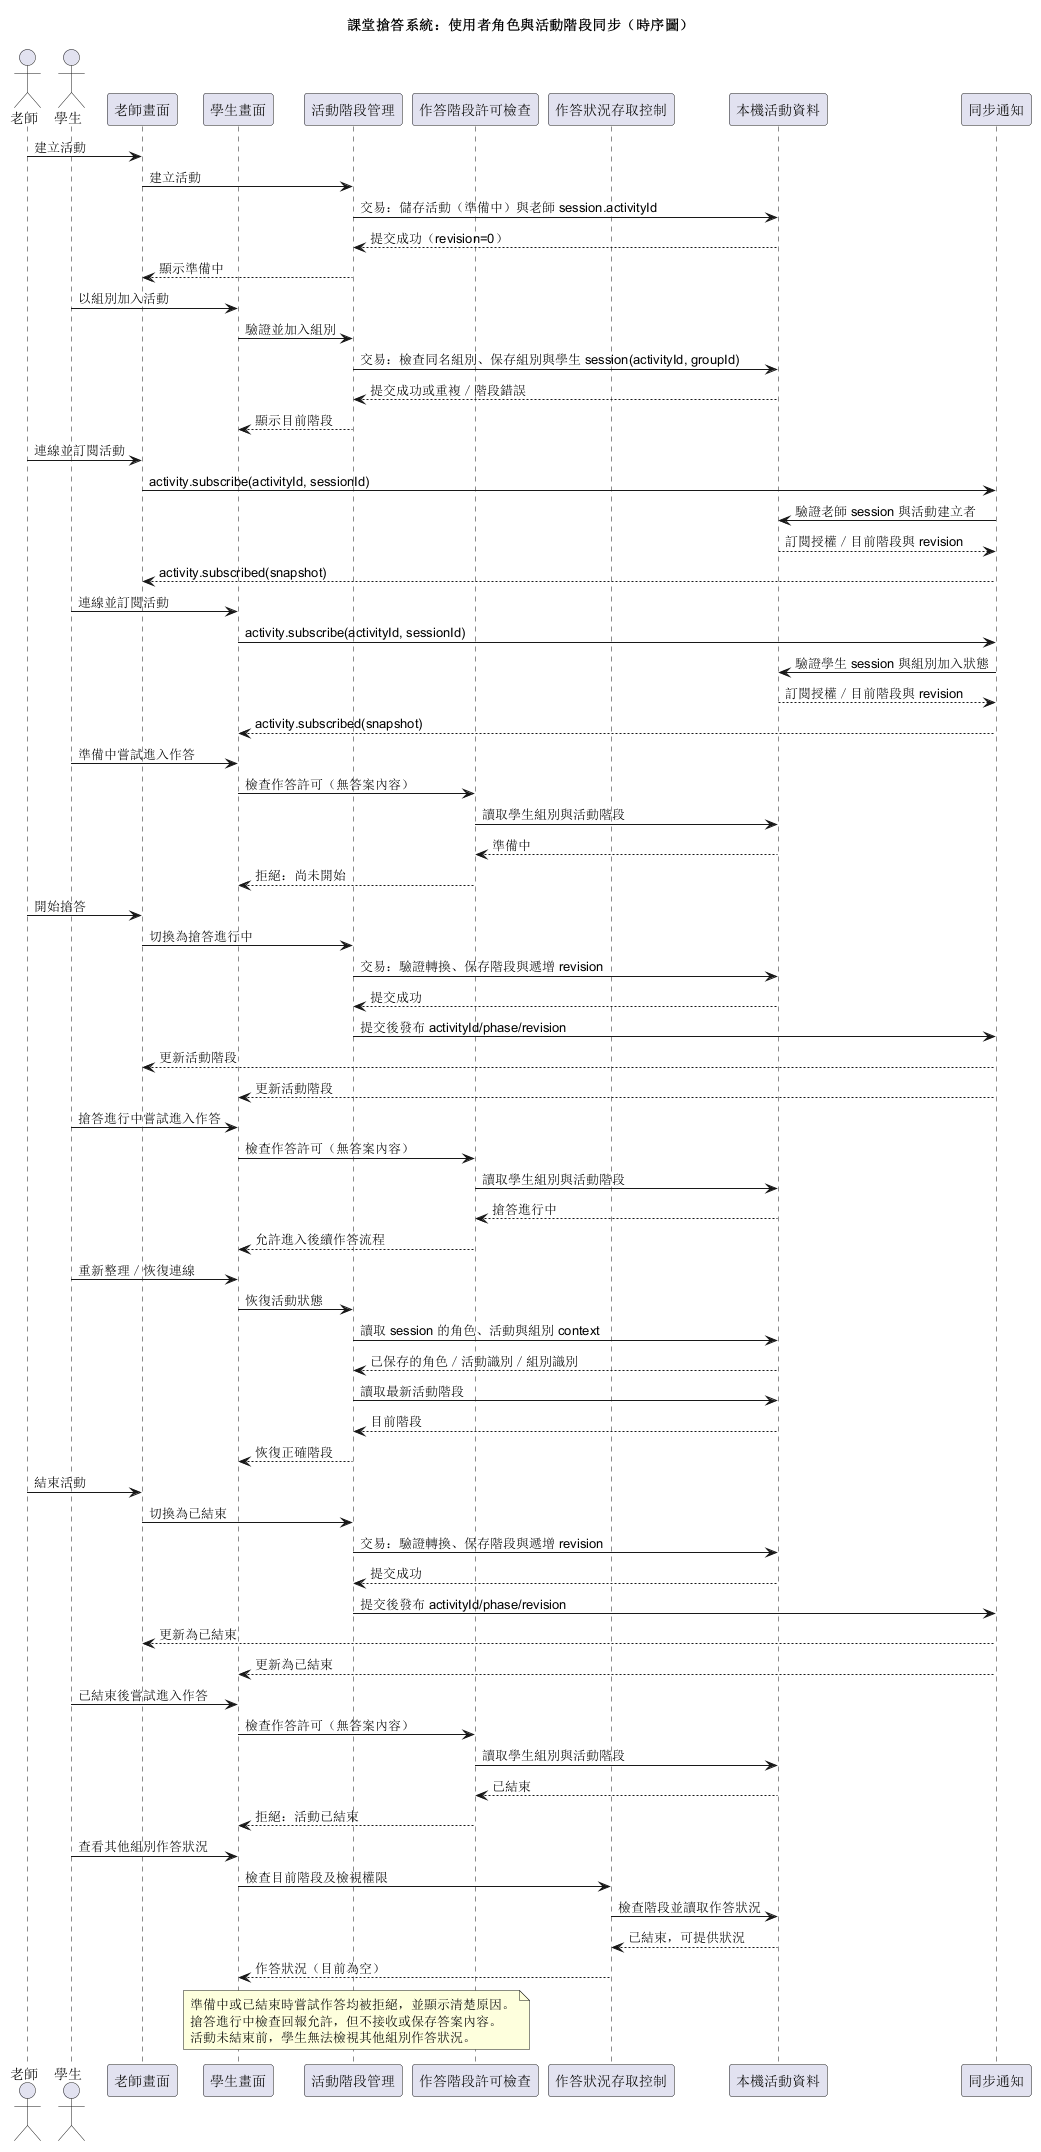

The diagram above was rendered by PlantUML. Its source (embedded in the PNG):
@startuml
title 課堂搶答系統：使用者角色與活動階段同步（時序圖）
actor 老師
actor 學生
participant "老師畫面" as TeacherUI
participant "學生畫面" as StudentUI
participant "活動階段管理" as Stage
participant "作答階段許可檢查" as AnswerGuard
participant "作答狀況存取控制" as AnswerView
participant "本機活動資料" as Store
participant "同步通知" as Sync

老師 -> TeacherUI : 建立活動
TeacherUI -> Stage : 建立活動
Stage -> Store : 交易：儲存活動（準備中）與老師 session.activityId
Store --> Stage : 提交成功（revision=0）
Stage --> TeacherUI : 顯示準備中
學生 -> StudentUI : 以組別加入活動
StudentUI -> Stage : 驗證並加入組別
Stage -> Store : 交易：檢查同名組別、保存組別與學生 session(activityId, groupId)
Store --> Stage : 提交成功或重複／階段錯誤
Stage --> StudentUI : 顯示目前階段

老師 -> TeacherUI : 連線並訂閱活動
TeacherUI -> Sync : activity.subscribe(activityId, sessionId)
Sync -> Store : 驗證老師 session 與活動建立者
Store --> Sync : 訂閱授權／目前階段與 revision
Sync --> TeacherUI : activity.subscribed(snapshot)
學生 -> StudentUI : 連線並訂閱活動
StudentUI -> Sync : activity.subscribe(activityId, sessionId)
Sync -> Store : 驗證學生 session 與組別加入狀態
Store --> Sync : 訂閱授權／目前階段與 revision
Sync --> StudentUI : activity.subscribed(snapshot)

學生 -> StudentUI : 準備中嘗試進入作答
StudentUI -> AnswerGuard : 檢查作答許可（無答案內容）
AnswerGuard -> Store : 讀取學生組別與活動階段
Store --> AnswerGuard : 準備中
AnswerGuard --> StudentUI : 拒絕：尚未開始

老師 -> TeacherUI : 開始搶答
TeacherUI -> Stage : 切換為搶答進行中
Stage -> Store : 交易：驗證轉換、保存階段與遞增 revision
Store --> Stage : 提交成功
Stage -> Sync : 提交後發布 activityId/phase/revision
Sync --> TeacherUI : 更新活動階段
Sync --> StudentUI : 更新活動階段
學生 -> StudentUI : 搶答進行中嘗試進入作答
StudentUI -> AnswerGuard : 檢查作答許可（無答案內容）
AnswerGuard -> Store : 讀取學生組別與活動階段
Store --> AnswerGuard : 搶答進行中
AnswerGuard --> StudentUI : 允許進入後續作答流程

學生 -> StudentUI : 重新整理／恢復連線
StudentUI -> Stage : 恢復活動狀態
Stage -> Store : 讀取 session 的角色、活動與組別 context
Store --> Stage : 已保存的角色／活動識別／組別識別
Stage -> Store : 讀取最新活動階段
Store --> Stage : 目前階段
Stage --> StudentUI : 恢復正確階段

老師 -> TeacherUI : 結束活動
TeacherUI -> Stage : 切換為已結束
Stage -> Store : 交易：驗證轉換、保存階段與遞增 revision
Store --> Stage : 提交成功
Stage -> Sync : 提交後發布 activityId/phase/revision
Sync --> TeacherUI : 更新為已結束
Sync --> StudentUI : 更新為已結束
學生 -> StudentUI : 已結束後嘗試進入作答
StudentUI -> AnswerGuard : 檢查作答許可（無答案內容）
AnswerGuard -> Store : 讀取學生組別與活動階段
Store --> AnswerGuard : 已結束
AnswerGuard --> StudentUI : 拒絕：活動已結束
學生 -> StudentUI : 查看其他組別作答狀況
StudentUI -> AnswerView : 檢查目前階段及檢視權限
AnswerView -> Store : 檢查階段並讀取作答狀況
Store --> AnswerView : 已結束，可提供狀況
AnswerView --> StudentUI : 作答狀況（目前為空）

note over StudentUI,AnswerGuard
  準備中或已結束時嘗試作答均被拒絕，並顯示清楚原因。
  搶答進行中檢查回報允許，但不接收或保存答案內容。
  活動未結束前，學生無法檢視其他組別作答狀況。
end note
@enduml